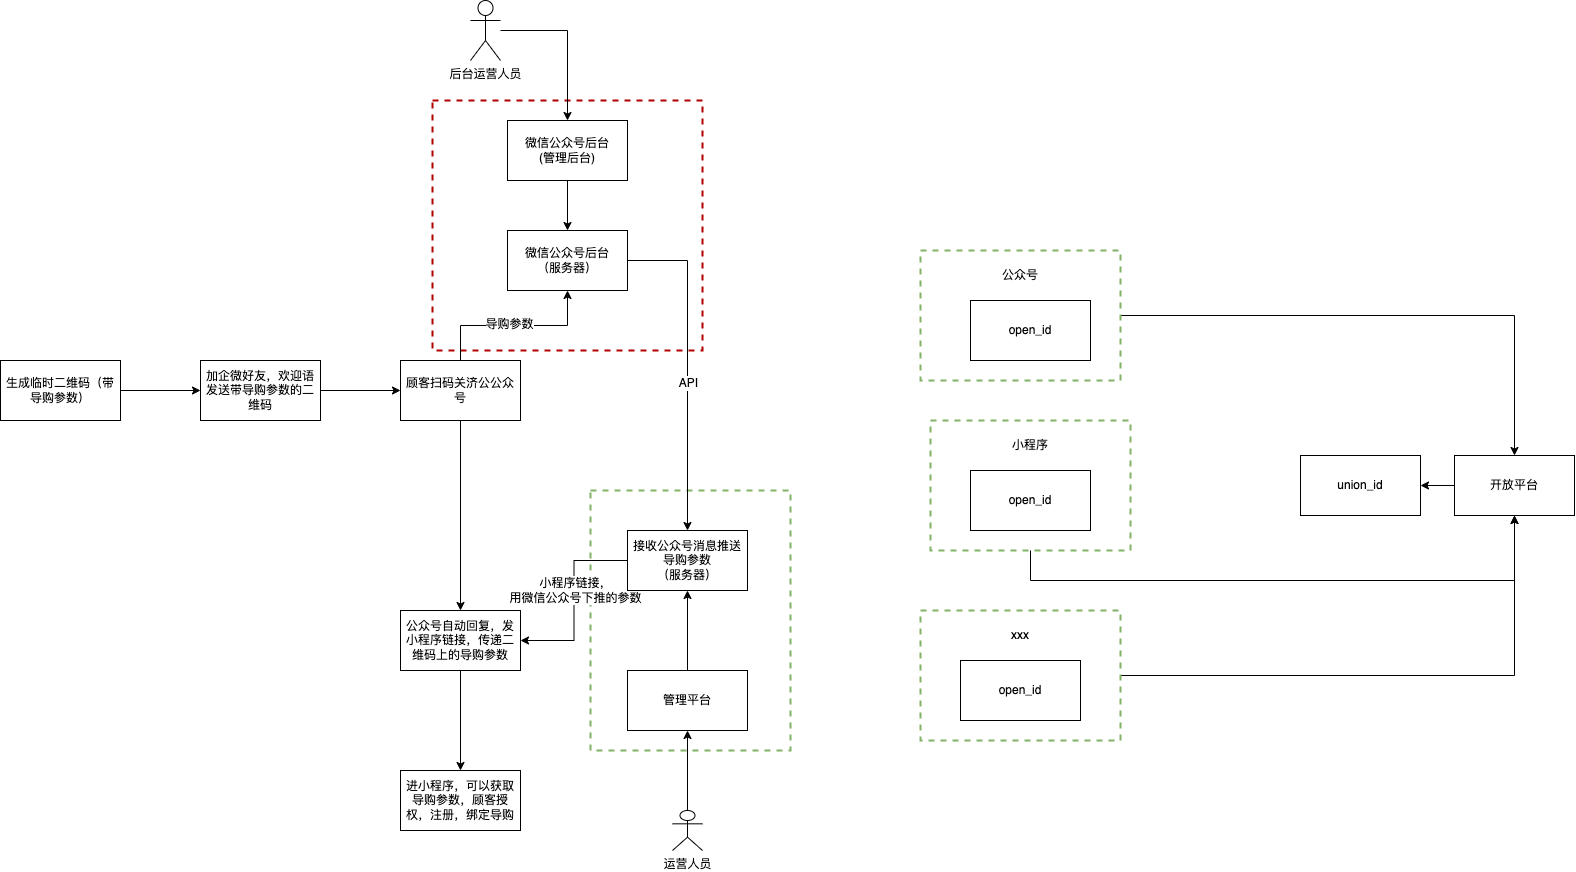

The diagram above was exported from draw.io. Its source (the exported page's mxGraphModel, read from the mxfile embedded in the PNG):
<mxGraphModel dx="1633" dy="2215" grid="1" gridSize="10" guides="1" tooltips="1" connect="1" arrows="1" fold="1" page="1" pageScale="1" pageWidth="827" pageHeight="1169" math="0" shadow="0">
  <root>
    <mxCell id="0" />
    <mxCell id="1" parent="0" />
    <mxCell id="s_2eLUCyvCGEMrolJS_D-19" value="" style="rounded=0;whiteSpace=wrap;html=1;fillColor=none;dashed=1;strokeColor=#82b366;strokeWidth=2;gradientColor=#97d077;" vertex="1" parent="1">
      <mxGeometry x="790" y="370" width="200" height="260" as="geometry" />
    </mxCell>
    <mxCell id="s_2eLUCyvCGEMrolJS_D-18" value="" style="rounded=0;whiteSpace=wrap;html=1;fillColor=none;dashed=1;strokeColor=#B20000;fontColor=#ffffff;strokeWidth=2;" vertex="1" parent="1">
      <mxGeometry x="632" y="-20" width="270" height="250" as="geometry" />
    </mxCell>
    <mxCell id="s_2eLUCyvCGEMrolJS_D-3" value="" style="edgeStyle=orthogonalEdgeStyle;rounded=0;orthogonalLoop=1;jettySize=auto;html=1;" edge="1" parent="1" source="s_2eLUCyvCGEMrolJS_D-1" target="s_2eLUCyvCGEMrolJS_D-2">
      <mxGeometry relative="1" as="geometry" />
    </mxCell>
    <mxCell id="s_2eLUCyvCGEMrolJS_D-1" value="生成临时二维码（带导购参数）" style="rounded=0;whiteSpace=wrap;html=1;" vertex="1" parent="1">
      <mxGeometry x="200" y="240" width="120" height="60" as="geometry" />
    </mxCell>
    <mxCell id="s_2eLUCyvCGEMrolJS_D-5" value="" style="edgeStyle=orthogonalEdgeStyle;rounded=0;orthogonalLoop=1;jettySize=auto;html=1;" edge="1" parent="1" source="s_2eLUCyvCGEMrolJS_D-2" target="s_2eLUCyvCGEMrolJS_D-4">
      <mxGeometry relative="1" as="geometry" />
    </mxCell>
    <mxCell id="s_2eLUCyvCGEMrolJS_D-2" value="加企微好友，欢迎语发送带导购参数的二维码" style="rounded=0;whiteSpace=wrap;html=1;" vertex="1" parent="1">
      <mxGeometry x="400" y="240" width="120" height="60" as="geometry" />
    </mxCell>
    <mxCell id="s_2eLUCyvCGEMrolJS_D-7" value="" style="edgeStyle=orthogonalEdgeStyle;rounded=0;orthogonalLoop=1;jettySize=auto;html=1;" edge="1" parent="1" source="s_2eLUCyvCGEMrolJS_D-4" target="s_2eLUCyvCGEMrolJS_D-6">
      <mxGeometry relative="1" as="geometry" />
    </mxCell>
    <mxCell id="s_2eLUCyvCGEMrolJS_D-11" style="edgeStyle=orthogonalEdgeStyle;rounded=0;orthogonalLoop=1;jettySize=auto;html=1;" edge="1" parent="1" source="s_2eLUCyvCGEMrolJS_D-4" target="s_2eLUCyvCGEMrolJS_D-10">
      <mxGeometry relative="1" as="geometry" />
    </mxCell>
    <mxCell id="s_2eLUCyvCGEMrolJS_D-15" value="导购参数" style="edgeLabel;html=1;align=center;verticalAlign=middle;resizable=0;points=[];" vertex="1" connectable="0" parent="s_2eLUCyvCGEMrolJS_D-11">
      <mxGeometry x="-0.0473" y="2" relative="1" as="geometry">
        <mxPoint as="offset" />
      </mxGeometry>
    </mxCell>
    <mxCell id="s_2eLUCyvCGEMrolJS_D-4" value="顾客扫码关济公公众号" style="rounded=0;whiteSpace=wrap;html=1;" vertex="1" parent="1">
      <mxGeometry x="600" y="240" width="120" height="60" as="geometry" />
    </mxCell>
    <mxCell id="s_2eLUCyvCGEMrolJS_D-9" value="" style="edgeStyle=orthogonalEdgeStyle;rounded=0;orthogonalLoop=1;jettySize=auto;html=1;" edge="1" parent="1" source="s_2eLUCyvCGEMrolJS_D-6" target="s_2eLUCyvCGEMrolJS_D-8">
      <mxGeometry relative="1" as="geometry" />
    </mxCell>
    <mxCell id="s_2eLUCyvCGEMrolJS_D-6" value="公众号自动回复，发小程序链接，传递二维码上的导购参数" style="rounded=0;whiteSpace=wrap;html=1;" vertex="1" parent="1">
      <mxGeometry x="600" y="490" width="120" height="60" as="geometry" />
    </mxCell>
    <mxCell id="s_2eLUCyvCGEMrolJS_D-8" value="进小程序，可以获取导购参数，顾客授权，注册，绑定导购" style="rounded=0;whiteSpace=wrap;html=1;" vertex="1" parent="1">
      <mxGeometry x="600" y="650" width="120" height="60" as="geometry" />
    </mxCell>
    <mxCell id="s_2eLUCyvCGEMrolJS_D-12" style="edgeStyle=orthogonalEdgeStyle;rounded=0;orthogonalLoop=1;jettySize=auto;html=1;entryX=0.5;entryY=0;entryDx=0;entryDy=0;" edge="1" parent="1" source="s_2eLUCyvCGEMrolJS_D-10" target="s_2eLUCyvCGEMrolJS_D-13">
      <mxGeometry relative="1" as="geometry">
        <mxPoint x="880" y="380" as="targetPoint" />
        <Array as="points">
          <mxPoint x="887" y="140" />
        </Array>
      </mxGeometry>
    </mxCell>
    <mxCell id="s_2eLUCyvCGEMrolJS_D-20" value="API" style="edgeLabel;html=1;align=center;verticalAlign=middle;resizable=0;points=[];" vertex="1" connectable="0" parent="s_2eLUCyvCGEMrolJS_D-12">
      <mxGeometry x="0.1078" relative="1" as="geometry">
        <mxPoint as="offset" />
      </mxGeometry>
    </mxCell>
    <mxCell id="s_2eLUCyvCGEMrolJS_D-10" value="微信公众号后台&lt;br&gt;（服务器）" style="rounded=0;whiteSpace=wrap;html=1;" vertex="1" parent="1">
      <mxGeometry x="707" y="110" width="120" height="60" as="geometry" />
    </mxCell>
    <mxCell id="s_2eLUCyvCGEMrolJS_D-16" style="edgeStyle=orthogonalEdgeStyle;rounded=0;orthogonalLoop=1;jettySize=auto;html=1;entryX=1;entryY=0.5;entryDx=0;entryDy=0;" edge="1" parent="1" source="s_2eLUCyvCGEMrolJS_D-13" target="s_2eLUCyvCGEMrolJS_D-6">
      <mxGeometry relative="1" as="geometry" />
    </mxCell>
    <mxCell id="s_2eLUCyvCGEMrolJS_D-17" value="小程序链接，&lt;br&gt;用微信公众号下推的参数" style="edgeLabel;html=1;align=center;verticalAlign=middle;resizable=0;points=[];" vertex="1" connectable="0" parent="s_2eLUCyvCGEMrolJS_D-16">
      <mxGeometry x="-0.1207" y="1" relative="1" as="geometry">
        <mxPoint as="offset" />
      </mxGeometry>
    </mxCell>
    <mxCell id="s_2eLUCyvCGEMrolJS_D-13" value="接收公众号消息推送&lt;br&gt;导购参数&lt;br&gt;（服务器）" style="rounded=0;whiteSpace=wrap;html=1;" vertex="1" parent="1">
      <mxGeometry x="827" y="410" width="120" height="60" as="geometry" />
    </mxCell>
    <mxCell id="s_2eLUCyvCGEMrolJS_D-22" style="edgeStyle=orthogonalEdgeStyle;rounded=0;orthogonalLoop=1;jettySize=auto;html=1;entryX=0.5;entryY=0;entryDx=0;entryDy=0;" edge="1" parent="1" source="s_2eLUCyvCGEMrolJS_D-21" target="s_2eLUCyvCGEMrolJS_D-10">
      <mxGeometry relative="1" as="geometry" />
    </mxCell>
    <mxCell id="s_2eLUCyvCGEMrolJS_D-21" value="微信公众号后台&lt;br&gt;(管理后台)" style="rounded=0;whiteSpace=wrap;html=1;" vertex="1" parent="1">
      <mxGeometry x="707" width="120" height="60" as="geometry" />
    </mxCell>
    <mxCell id="s_2eLUCyvCGEMrolJS_D-24" style="edgeStyle=orthogonalEdgeStyle;rounded=0;orthogonalLoop=1;jettySize=auto;html=1;entryX=0.5;entryY=0;entryDx=0;entryDy=0;" edge="1" parent="1" source="s_2eLUCyvCGEMrolJS_D-23" target="s_2eLUCyvCGEMrolJS_D-21">
      <mxGeometry relative="1" as="geometry" />
    </mxCell>
    <mxCell id="s_2eLUCyvCGEMrolJS_D-23" value="后台运营人员" style="shape=umlActor;verticalLabelPosition=bottom;verticalAlign=top;html=1;outlineConnect=0;" vertex="1" parent="1">
      <mxGeometry x="670" y="-120" width="30" height="60" as="geometry" />
    </mxCell>
    <mxCell id="s_2eLUCyvCGEMrolJS_D-26" style="edgeStyle=orthogonalEdgeStyle;rounded=0;orthogonalLoop=1;jettySize=auto;html=1;exitX=0.5;exitY=0;exitDx=0;exitDy=0;entryX=0.5;entryY=1;entryDx=0;entryDy=0;" edge="1" parent="1" source="s_2eLUCyvCGEMrolJS_D-25" target="s_2eLUCyvCGEMrolJS_D-13">
      <mxGeometry relative="1" as="geometry" />
    </mxCell>
    <mxCell id="s_2eLUCyvCGEMrolJS_D-25" value="管理平台" style="rounded=0;whiteSpace=wrap;html=1;" vertex="1" parent="1">
      <mxGeometry x="827" y="550" width="120" height="60" as="geometry" />
    </mxCell>
    <mxCell id="s_2eLUCyvCGEMrolJS_D-28" style="edgeStyle=orthogonalEdgeStyle;rounded=0;orthogonalLoop=1;jettySize=auto;html=1;entryX=0.5;entryY=1;entryDx=0;entryDy=0;" edge="1" parent="1" source="s_2eLUCyvCGEMrolJS_D-27" target="s_2eLUCyvCGEMrolJS_D-25">
      <mxGeometry relative="1" as="geometry" />
    </mxCell>
    <mxCell id="s_2eLUCyvCGEMrolJS_D-27" value="运营人员" style="shape=umlActor;verticalLabelPosition=bottom;verticalAlign=top;html=1;outlineConnect=0;" vertex="1" parent="1">
      <mxGeometry x="872" y="690" width="30" height="40" as="geometry" />
    </mxCell>
    <mxCell id="s_2eLUCyvCGEMrolJS_D-29" value="open_id" style="rounded=0;whiteSpace=wrap;html=1;" vertex="1" parent="1">
      <mxGeometry x="1170" y="180" width="120" height="60" as="geometry" />
    </mxCell>
    <mxCell id="s_2eLUCyvCGEMrolJS_D-30" value="union_id" style="rounded=0;whiteSpace=wrap;html=1;" vertex="1" parent="1">
      <mxGeometry x="1500" y="335" width="120" height="60" as="geometry" />
    </mxCell>
    <mxCell id="s_2eLUCyvCGEMrolJS_D-31" value="open_id" style="rounded=0;whiteSpace=wrap;html=1;" vertex="1" parent="1">
      <mxGeometry x="1170" y="350" width="120" height="60" as="geometry" />
    </mxCell>
    <mxCell id="s_2eLUCyvCGEMrolJS_D-41" style="edgeStyle=orthogonalEdgeStyle;rounded=0;orthogonalLoop=1;jettySize=auto;html=1;entryX=0.5;entryY=0;entryDx=0;entryDy=0;" edge="1" parent="1" source="s_2eLUCyvCGEMrolJS_D-32" target="s_2eLUCyvCGEMrolJS_D-39">
      <mxGeometry relative="1" as="geometry" />
    </mxCell>
    <mxCell id="s_2eLUCyvCGEMrolJS_D-32" value="" style="rounded=0;whiteSpace=wrap;html=1;fillColor=none;dashed=1;strokeColor=#82b366;strokeWidth=2;gradientColor=#97d077;" vertex="1" parent="1">
      <mxGeometry x="1120" y="130" width="200" height="130" as="geometry" />
    </mxCell>
    <mxCell id="s_2eLUCyvCGEMrolJS_D-42" style="edgeStyle=orthogonalEdgeStyle;rounded=0;orthogonalLoop=1;jettySize=auto;html=1;entryX=0.5;entryY=1;entryDx=0;entryDy=0;" edge="1" parent="1" source="s_2eLUCyvCGEMrolJS_D-33" target="s_2eLUCyvCGEMrolJS_D-39">
      <mxGeometry relative="1" as="geometry">
        <Array as="points">
          <mxPoint x="1230" y="460" />
          <mxPoint x="1714" y="460" />
        </Array>
      </mxGeometry>
    </mxCell>
    <mxCell id="s_2eLUCyvCGEMrolJS_D-33" value="" style="rounded=0;whiteSpace=wrap;html=1;fillColor=none;dashed=1;strokeColor=#82b366;strokeWidth=2;gradientColor=#97d077;" vertex="1" parent="1">
      <mxGeometry x="1130" y="300" width="200" height="130" as="geometry" />
    </mxCell>
    <mxCell id="s_2eLUCyvCGEMrolJS_D-34" value="公众号" style="text;html=1;strokeColor=none;fillColor=none;align=center;verticalAlign=middle;whiteSpace=wrap;rounded=0;" vertex="1" parent="1">
      <mxGeometry x="1190" y="140" width="60" height="30" as="geometry" />
    </mxCell>
    <mxCell id="s_2eLUCyvCGEMrolJS_D-35" value="小程序" style="text;html=1;strokeColor=none;fillColor=none;align=center;verticalAlign=middle;whiteSpace=wrap;rounded=0;" vertex="1" parent="1">
      <mxGeometry x="1200" y="310" width="60" height="30" as="geometry" />
    </mxCell>
    <mxCell id="s_2eLUCyvCGEMrolJS_D-36" value="open_id" style="rounded=0;whiteSpace=wrap;html=1;" vertex="1" parent="1">
      <mxGeometry x="1160" y="540" width="120" height="60" as="geometry" />
    </mxCell>
    <mxCell id="s_2eLUCyvCGEMrolJS_D-43" style="edgeStyle=orthogonalEdgeStyle;rounded=0;orthogonalLoop=1;jettySize=auto;html=1;entryX=0.5;entryY=1;entryDx=0;entryDy=0;" edge="1" parent="1" source="s_2eLUCyvCGEMrolJS_D-37" target="s_2eLUCyvCGEMrolJS_D-39">
      <mxGeometry relative="1" as="geometry" />
    </mxCell>
    <mxCell id="s_2eLUCyvCGEMrolJS_D-37" value="" style="rounded=0;whiteSpace=wrap;html=1;fillColor=none;dashed=1;strokeColor=#82b366;strokeWidth=2;gradientColor=#97d077;" vertex="1" parent="1">
      <mxGeometry x="1120" y="490" width="200" height="130" as="geometry" />
    </mxCell>
    <mxCell id="s_2eLUCyvCGEMrolJS_D-38" value="xxx" style="text;html=1;strokeColor=none;fillColor=none;align=center;verticalAlign=middle;whiteSpace=wrap;rounded=0;" vertex="1" parent="1">
      <mxGeometry x="1190" y="500" width="60" height="30" as="geometry" />
    </mxCell>
    <mxCell id="s_2eLUCyvCGEMrolJS_D-40" style="edgeStyle=orthogonalEdgeStyle;rounded=0;orthogonalLoop=1;jettySize=auto;html=1;entryX=1;entryY=0.5;entryDx=0;entryDy=0;" edge="1" parent="1" source="s_2eLUCyvCGEMrolJS_D-39" target="s_2eLUCyvCGEMrolJS_D-30">
      <mxGeometry relative="1" as="geometry" />
    </mxCell>
    <mxCell id="s_2eLUCyvCGEMrolJS_D-39" value="开放平台" style="rounded=0;whiteSpace=wrap;html=1;" vertex="1" parent="1">
      <mxGeometry x="1654" y="335" width="120" height="60" as="geometry" />
    </mxCell>
  </root>
</mxGraphModel>